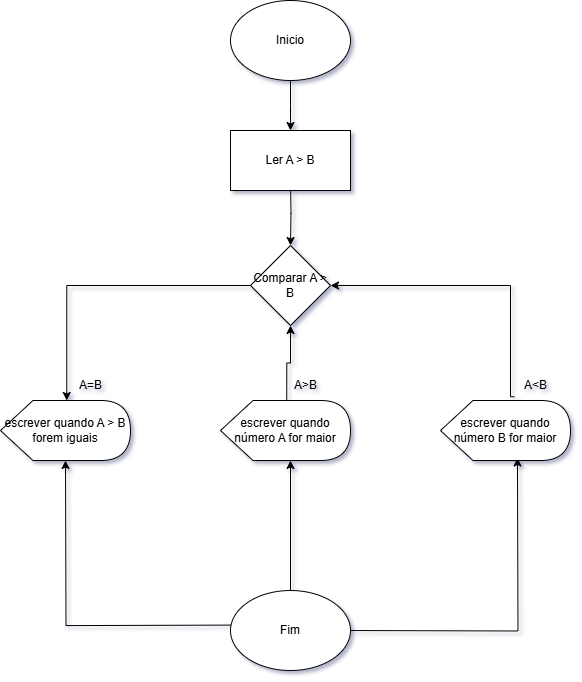

The diagram above was exported from draw.io. Its source (the exported page's mxGraphModel, read from the mxfile embedded in the PNG):
<mxGraphModel dx="1044" dy="608" grid="1" gridSize="10" guides="1" tooltips="1" connect="1" arrows="1" fold="1" page="1" pageScale="1" pageWidth="2339" pageHeight="3300" math="0" shadow="0">
  <root>
    <mxCell id="0" />
    <mxCell id="1" parent="0" />
    <mxCell id="px8JaxvhVMyzKMSvAdqy-11" style="edgeStyle=orthogonalEdgeStyle;rounded=0;orthogonalLoop=1;jettySize=auto;html=1;exitX=0.5;exitY=1;exitDx=0;exitDy=0;entryX=0.5;entryY=0;entryDx=0;entryDy=0;" parent="1" source="px8JaxvhVMyzKMSvAdqy-5" edge="1">
      <mxGeometry relative="1" as="geometry">
        <mxPoint x="550" y="460" as="targetPoint" />
      </mxGeometry>
    </mxCell>
    <mxCell id="px8JaxvhVMyzKMSvAdqy-5" value="Inicio" style="ellipse;whiteSpace=wrap;html=1;" parent="1" vertex="1">
      <mxGeometry x="490" y="330" width="120" height="80" as="geometry" />
    </mxCell>
    <mxCell id="px8JaxvhVMyzKMSvAdqy-13" value="" style="edgeStyle=orthogonalEdgeStyle;rounded=0;orthogonalLoop=1;jettySize=auto;html=1;" parent="1" target="px8JaxvhVMyzKMSvAdqy-12" edge="1">
      <mxGeometry relative="1" as="geometry">
        <mxPoint x="550" y="510" as="sourcePoint" />
      </mxGeometry>
    </mxCell>
    <mxCell id="px8JaxvhVMyzKMSvAdqy-12" value="Comparar A &amp;gt; B" style="rhombus;whiteSpace=wrap;html=1;" parent="1" vertex="1">
      <mxGeometry x="510" y="575" width="80" height="80" as="geometry" />
    </mxCell>
    <mxCell id="px8JaxvhVMyzKMSvAdqy-17" value="Ler A &amp;gt; B" style="rounded=0;whiteSpace=wrap;html=1;aspect=fixed;" parent="1" vertex="1">
      <mxGeometry x="490" y="460" width="120" height="60" as="geometry" />
    </mxCell>
    <mxCell id="6GcLMHs2d_wbJUv6VtAU-6" style="edgeStyle=orthogonalEdgeStyle;rounded=0;orthogonalLoop=1;jettySize=auto;html=1;exitX=0;exitY=0;exitDx=66.25;exitDy=0;entryX=0.5;entryY=1;entryDx=0;entryDy=0;exitPerimeter=0;" parent="1" source="RqIhwvdX0kbbi1K-Yp0h-3" target="px8JaxvhVMyzKMSvAdqy-12" edge="1">
      <mxGeometry relative="1" as="geometry">
        <mxPoint x="550" y="720" as="sourcePoint" />
      </mxGeometry>
    </mxCell>
    <mxCell id="6GcLMHs2d_wbJUv6VtAU-7" style="edgeStyle=orthogonalEdgeStyle;rounded=0;orthogonalLoop=1;jettySize=auto;html=1;entryX=1;entryY=0.5;entryDx=0;entryDy=0;exitX=0.569;exitY=-0.063;exitDx=0;exitDy=0;exitPerimeter=0;" parent="1" source="RqIhwvdX0kbbi1K-Yp0h-5" target="px8JaxvhVMyzKMSvAdqy-12" edge="1">
      <mxGeometry relative="1" as="geometry">
        <Array as="points">
          <mxPoint x="770" y="726" />
          <mxPoint x="770" y="615" />
        </Array>
        <mxPoint x="770" y="720" as="sourcePoint" />
      </mxGeometry>
    </mxCell>
    <mxCell id="6GcLMHs2d_wbJUv6VtAU-9" style="edgeStyle=orthogonalEdgeStyle;rounded=0;orthogonalLoop=1;jettySize=auto;html=1;entryX=0.442;entryY=0.943;entryDx=0;entryDy=0;entryPerimeter=0;" parent="1" edge="1">
      <mxGeometry relative="1" as="geometry">
        <mxPoint x="501.96" y="954.56" as="sourcePoint" />
        <mxPoint x="324.99999999999994" y="790" as="targetPoint" />
      </mxGeometry>
    </mxCell>
    <mxCell id="6GcLMHs2d_wbJUv6VtAU-11" style="edgeStyle=orthogonalEdgeStyle;rounded=0;orthogonalLoop=1;jettySize=auto;html=1;entryX=0.558;entryY=0.843;entryDx=0;entryDy=0;entryPerimeter=0;" parent="1" edge="1">
      <mxGeometry relative="1" as="geometry">
        <mxPoint x="600" y="960" as="sourcePoint" />
        <mxPoint x="776.96" y="787.44" as="targetPoint" />
      </mxGeometry>
    </mxCell>
    <mxCell id="px8JaxvhVMyzKMSvAdqy-19" value="Fim" style="ellipse;whiteSpace=wrap;html=1;" parent="1" vertex="1">
      <mxGeometry x="490" y="920" width="120" height="80" as="geometry" />
    </mxCell>
    <mxCell id="px8JaxvhVMyzKMSvAdqy-20" style="edgeStyle=orthogonalEdgeStyle;rounded=0;orthogonalLoop=1;jettySize=auto;html=1;exitX=0.5;exitY=0;exitDx=0;exitDy=0;entryX=0.5;entryY=0.875;entryDx=0;entryDy=0;entryPerimeter=0;" parent="1" source="px8JaxvhVMyzKMSvAdqy-19" edge="1">
      <mxGeometry relative="1" as="geometry">
        <mxPoint x="550" y="790" as="targetPoint" />
      </mxGeometry>
    </mxCell>
    <mxCell id="px8JaxvhVMyzKMSvAdqy-21" value="A&amp;lt;B" style="text;html=1;align=center;verticalAlign=middle;resizable=0;points=[];autosize=1;strokeColor=none;fillColor=none;" parent="1" vertex="1">
      <mxGeometry x="770" y="700" width="50" height="30" as="geometry" />
    </mxCell>
    <mxCell id="px8JaxvhVMyzKMSvAdqy-22" value="A=B" style="text;html=1;align=center;verticalAlign=middle;resizable=0;points=[];autosize=1;strokeColor=none;fillColor=none;" parent="1" vertex="1">
      <mxGeometry x="325" y="700" width="50" height="30" as="geometry" />
    </mxCell>
    <mxCell id="px8JaxvhVMyzKMSvAdqy-23" value="A&amp;gt;B" style="text;html=1;align=center;verticalAlign=middle;resizable=0;points=[];autosize=1;strokeColor=none;fillColor=none;" parent="1" vertex="1">
      <mxGeometry x="540" y="700" width="50" height="30" as="geometry" />
    </mxCell>
    <mxCell id="RqIhwvdX0kbbi1K-Yp0h-1" value="escrever quando A &amp;gt; B forem iguais" style="shape=display;whiteSpace=wrap;html=1;" parent="1" vertex="1">
      <mxGeometry x="260" y="730" width="130" height="60" as="geometry" />
    </mxCell>
    <mxCell id="RqIhwvdX0kbbi1K-Yp0h-2" style="edgeStyle=orthogonalEdgeStyle;rounded=0;orthogonalLoop=1;jettySize=auto;html=1;exitX=0;exitY=0.5;exitDx=0;exitDy=0;entryX=0;entryY=0;entryDx=66.25;entryDy=0;entryPerimeter=0;" parent="1" source="px8JaxvhVMyzKMSvAdqy-12" target="RqIhwvdX0kbbi1K-Yp0h-1" edge="1">
      <mxGeometry relative="1" as="geometry" />
    </mxCell>
    <mxCell id="RqIhwvdX0kbbi1K-Yp0h-3" value="escrever quando número A for maior" style="shape=display;whiteSpace=wrap;html=1;" parent="1" vertex="1">
      <mxGeometry x="480" y="730" width="130" height="60" as="geometry" />
    </mxCell>
    <mxCell id="RqIhwvdX0kbbi1K-Yp0h-5" value="escrever quando número B for maior" style="shape=display;whiteSpace=wrap;html=1;" parent="1" vertex="1">
      <mxGeometry x="700" y="730" width="130" height="60" as="geometry" />
    </mxCell>
  </root>
</mxGraphModel>